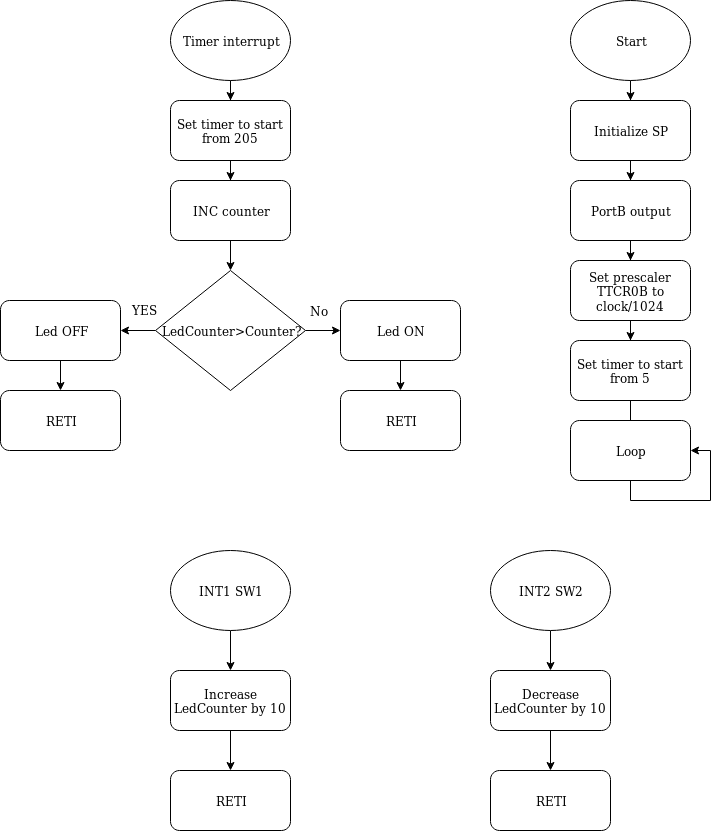

The diagram above was exported from draw.io. Its source (the exported page's mxGraphModel, read from the mxfile embedded in the PNG):
<mxGraphModel dx="1392" dy="831" grid="1" gridSize="10" guides="1" tooltips="1" connect="1" arrows="1" fold="1" page="1" pageScale="1" pageWidth="827" pageHeight="1169" math="0" shadow="0">
  <root>
    <mxCell id="0" />
    <mxCell id="1" parent="0" />
    <mxCell id="r8vn-lN5lBldQ0vZkKlW-8" value="" style="edgeStyle=orthogonalEdgeStyle;rounded=0;orthogonalLoop=1;jettySize=auto;html=1;" parent="1" source="r8vn-lN5lBldQ0vZkKlW-1" target="r8vn-lN5lBldQ0vZkKlW-2" edge="1">
      <mxGeometry relative="1" as="geometry" />
    </mxCell>
    <mxCell id="r8vn-lN5lBldQ0vZkKlW-1" value="Start" style="ellipse;whiteSpace=wrap;html=1;" parent="1" vertex="1">
      <mxGeometry x="580" y="60" width="120" height="80" as="geometry" />
    </mxCell>
    <mxCell id="r8vn-lN5lBldQ0vZkKlW-9" value="" style="edgeStyle=orthogonalEdgeStyle;rounded=0;orthogonalLoop=1;jettySize=auto;html=1;" parent="1" source="r8vn-lN5lBldQ0vZkKlW-2" target="r8vn-lN5lBldQ0vZkKlW-3" edge="1">
      <mxGeometry relative="1" as="geometry" />
    </mxCell>
    <mxCell id="r8vn-lN5lBldQ0vZkKlW-2" value="Initialize SP" style="rounded=1;whiteSpace=wrap;html=1;" parent="1" vertex="1">
      <mxGeometry x="580" y="160" width="120" height="60" as="geometry" />
    </mxCell>
    <mxCell id="r8vn-lN5lBldQ0vZkKlW-10" value="" style="edgeStyle=orthogonalEdgeStyle;rounded=0;orthogonalLoop=1;jettySize=auto;html=1;" parent="1" source="r8vn-lN5lBldQ0vZkKlW-3" target="r8vn-lN5lBldQ0vZkKlW-4" edge="1">
      <mxGeometry relative="1" as="geometry" />
    </mxCell>
    <mxCell id="r8vn-lN5lBldQ0vZkKlW-3" value="PortB output" style="rounded=1;whiteSpace=wrap;html=1;" parent="1" vertex="1">
      <mxGeometry x="580" y="240" width="120" height="60" as="geometry" />
    </mxCell>
    <mxCell id="r8vn-lN5lBldQ0vZkKlW-11" value="" style="edgeStyle=orthogonalEdgeStyle;rounded=0;orthogonalLoop=1;jettySize=auto;html=1;" parent="1" source="r8vn-lN5lBldQ0vZkKlW-4" target="r8vn-lN5lBldQ0vZkKlW-5" edge="1">
      <mxGeometry relative="1" as="geometry" />
    </mxCell>
    <mxCell id="r8vn-lN5lBldQ0vZkKlW-4" value="Set prescaler TTCR0B to clock/1024" style="rounded=1;whiteSpace=wrap;html=1;" parent="1" vertex="1">
      <mxGeometry x="580" y="320" width="120" height="60" as="geometry" />
    </mxCell>
    <mxCell id="r8vn-lN5lBldQ0vZkKlW-13" value="" style="edgeStyle=orthogonalEdgeStyle;rounded=0;orthogonalLoop=1;jettySize=auto;html=1;" parent="1" source="r8vn-lN5lBldQ0vZkKlW-5" edge="1">
      <mxGeometry relative="1" as="geometry">
        <mxPoint x="640" y="540" as="targetPoint" />
      </mxGeometry>
    </mxCell>
    <mxCell id="r8vn-lN5lBldQ0vZkKlW-5" value="Set timer to start from 5" style="rounded=1;whiteSpace=wrap;html=1;" parent="1" vertex="1">
      <mxGeometry x="580" y="400" width="120" height="60" as="geometry" />
    </mxCell>
    <mxCell id="r8vn-lN5lBldQ0vZkKlW-6" value="Loop" style="rounded=1;whiteSpace=wrap;html=1;" parent="1" vertex="1">
      <mxGeometry x="580" y="480" width="120" height="60" as="geometry" />
    </mxCell>
    <mxCell id="r8vn-lN5lBldQ0vZkKlW-7" style="edgeStyle=orthogonalEdgeStyle;rounded=0;orthogonalLoop=1;jettySize=auto;html=1;exitX=0.5;exitY=1;exitDx=0;exitDy=0;entryX=1;entryY=0.5;entryDx=0;entryDy=0;" parent="1" source="r8vn-lN5lBldQ0vZkKlW-6" target="r8vn-lN5lBldQ0vZkKlW-6" edge="1">
      <mxGeometry relative="1" as="geometry" />
    </mxCell>
    <mxCell id="r8vn-lN5lBldQ0vZkKlW-26" value="" style="edgeStyle=orthogonalEdgeStyle;rounded=0;orthogonalLoop=1;jettySize=auto;html=1;" parent="1" source="r8vn-lN5lBldQ0vZkKlW-15" target="r8vn-lN5lBldQ0vZkKlW-19" edge="1">
      <mxGeometry relative="1" as="geometry" />
    </mxCell>
    <mxCell id="r8vn-lN5lBldQ0vZkKlW-15" value="Timer interrupt" style="ellipse;whiteSpace=wrap;html=1;" parent="1" vertex="1">
      <mxGeometry x="180" y="60" width="120" height="80" as="geometry" />
    </mxCell>
    <mxCell id="r8vn-lN5lBldQ0vZkKlW-24" value="" style="edgeStyle=orthogonalEdgeStyle;rounded=0;orthogonalLoop=1;jettySize=auto;html=1;" parent="1" source="r8vn-lN5lBldQ0vZkKlW-17" target="r8vn-lN5lBldQ0vZkKlW-18" edge="1">
      <mxGeometry relative="1" as="geometry" />
    </mxCell>
    <mxCell id="r8vn-lN5lBldQ0vZkKlW-17" value="INC counter" style="rounded=1;whiteSpace=wrap;html=1;" parent="1" vertex="1">
      <mxGeometry x="180" y="240" width="120" height="60" as="geometry" />
    </mxCell>
    <mxCell id="pomc1gEIzOOqrGELEXpY-5" value="" style="edgeStyle=orthogonalEdgeStyle;rounded=0;orthogonalLoop=1;jettySize=auto;html=1;" edge="1" parent="1" source="r8vn-lN5lBldQ0vZkKlW-18" target="pomc1gEIzOOqrGELEXpY-2">
      <mxGeometry relative="1" as="geometry" />
    </mxCell>
    <mxCell id="pomc1gEIzOOqrGELEXpY-7" value="" style="edgeStyle=orthogonalEdgeStyle;rounded=0;orthogonalLoop=1;jettySize=auto;html=1;" edge="1" parent="1" source="r8vn-lN5lBldQ0vZkKlW-18" target="pomc1gEIzOOqrGELEXpY-1">
      <mxGeometry relative="1" as="geometry" />
    </mxCell>
    <mxCell id="r8vn-lN5lBldQ0vZkKlW-18" value="LedCounter&amp;gt;Counter?" style="rhombus;whiteSpace=wrap;html=1;" parent="1" vertex="1">
      <mxGeometry x="165" y="330" width="150" height="120" as="geometry" />
    </mxCell>
    <mxCell id="r8vn-lN5lBldQ0vZkKlW-25" value="" style="edgeStyle=orthogonalEdgeStyle;rounded=0;orthogonalLoop=1;jettySize=auto;html=1;" parent="1" source="r8vn-lN5lBldQ0vZkKlW-19" target="r8vn-lN5lBldQ0vZkKlW-17" edge="1">
      <mxGeometry relative="1" as="geometry" />
    </mxCell>
    <mxCell id="r8vn-lN5lBldQ0vZkKlW-19" value="Set timer to start from 205" style="rounded=1;whiteSpace=wrap;html=1;" parent="1" vertex="1">
      <mxGeometry x="180" y="160" width="120" height="60" as="geometry" />
    </mxCell>
    <mxCell id="pomc1gEIzOOqrGELEXpY-8" value="" style="edgeStyle=orthogonalEdgeStyle;rounded=0;orthogonalLoop=1;jettySize=auto;html=1;" edge="1" parent="1" source="pomc1gEIzOOqrGELEXpY-1" target="pomc1gEIzOOqrGELEXpY-4">
      <mxGeometry relative="1" as="geometry" />
    </mxCell>
    <mxCell id="pomc1gEIzOOqrGELEXpY-1" value="Led ON" style="rounded=1;whiteSpace=wrap;html=1;" vertex="1" parent="1">
      <mxGeometry x="350" y="360" width="120" height="60" as="geometry" />
    </mxCell>
    <mxCell id="pomc1gEIzOOqrGELEXpY-6" value="" style="edgeStyle=orthogonalEdgeStyle;rounded=0;orthogonalLoop=1;jettySize=auto;html=1;" edge="1" parent="1" source="pomc1gEIzOOqrGELEXpY-2" target="pomc1gEIzOOqrGELEXpY-3">
      <mxGeometry relative="1" as="geometry" />
    </mxCell>
    <mxCell id="pomc1gEIzOOqrGELEXpY-2" value="Led OFF" style="rounded=1;whiteSpace=wrap;html=1;" vertex="1" parent="1">
      <mxGeometry x="10" y="360" width="120" height="60" as="geometry" />
    </mxCell>
    <mxCell id="pomc1gEIzOOqrGELEXpY-3" value="RETI" style="rounded=1;whiteSpace=wrap;html=1;" vertex="1" parent="1">
      <mxGeometry x="10" y="450" width="120" height="60" as="geometry" />
    </mxCell>
    <mxCell id="pomc1gEIzOOqrGELEXpY-4" value="RETI" style="rounded=1;whiteSpace=wrap;html=1;" vertex="1" parent="1">
      <mxGeometry x="350" y="450" width="120" height="60" as="geometry" />
    </mxCell>
    <mxCell id="pomc1gEIzOOqrGELEXpY-9" value="YES" style="text;html=1;resizable=0;points=[];autosize=1;align=left;verticalAlign=top;spacingTop=-4;" vertex="1" parent="1">
      <mxGeometry x="140" y="360" width="40" height="20" as="geometry" />
    </mxCell>
    <mxCell id="pomc1gEIzOOqrGELEXpY-10" value="No" style="text;html=1;resizable=0;points=[];autosize=1;align=left;verticalAlign=top;spacingTop=-4;" vertex="1" parent="1">
      <mxGeometry x="318" y="361" width="30" height="20" as="geometry" />
    </mxCell>
    <mxCell id="pomc1gEIzOOqrGELEXpY-15" value="" style="edgeStyle=orthogonalEdgeStyle;rounded=0;orthogonalLoop=1;jettySize=auto;html=1;" edge="1" parent="1" source="pomc1gEIzOOqrGELEXpY-11" target="pomc1gEIzOOqrGELEXpY-13">
      <mxGeometry relative="1" as="geometry" />
    </mxCell>
    <mxCell id="pomc1gEIzOOqrGELEXpY-11" value="INT1 SW1" style="ellipse;whiteSpace=wrap;html=1;" vertex="1" parent="1">
      <mxGeometry x="180" y="610" width="120" height="80" as="geometry" />
    </mxCell>
    <mxCell id="pomc1gEIzOOqrGELEXpY-16" value="" style="edgeStyle=orthogonalEdgeStyle;rounded=0;orthogonalLoop=1;jettySize=auto;html=1;" edge="1" parent="1" source="pomc1gEIzOOqrGELEXpY-12" target="pomc1gEIzOOqrGELEXpY-14">
      <mxGeometry relative="1" as="geometry" />
    </mxCell>
    <mxCell id="pomc1gEIzOOqrGELEXpY-12" value="INT2 SW2" style="ellipse;whiteSpace=wrap;html=1;" vertex="1" parent="1">
      <mxGeometry x="500" y="610" width="120" height="80" as="geometry" />
    </mxCell>
    <mxCell id="pomc1gEIzOOqrGELEXpY-19" value="" style="edgeStyle=orthogonalEdgeStyle;rounded=0;orthogonalLoop=1;jettySize=auto;html=1;" edge="1" parent="1" source="pomc1gEIzOOqrGELEXpY-13" target="pomc1gEIzOOqrGELEXpY-17">
      <mxGeometry relative="1" as="geometry" />
    </mxCell>
    <mxCell id="pomc1gEIzOOqrGELEXpY-13" value="Increase LedCounter by 10" style="rounded=1;whiteSpace=wrap;html=1;" vertex="1" parent="1">
      <mxGeometry x="180" y="730" width="120" height="60" as="geometry" />
    </mxCell>
    <mxCell id="pomc1gEIzOOqrGELEXpY-20" value="" style="edgeStyle=orthogonalEdgeStyle;rounded=0;orthogonalLoop=1;jettySize=auto;html=1;" edge="1" parent="1" source="pomc1gEIzOOqrGELEXpY-14" target="pomc1gEIzOOqrGELEXpY-18">
      <mxGeometry relative="1" as="geometry" />
    </mxCell>
    <mxCell id="pomc1gEIzOOqrGELEXpY-14" value="Decrease LedCounter by 10" style="rounded=1;whiteSpace=wrap;html=1;" vertex="1" parent="1">
      <mxGeometry x="500" y="730" width="120" height="60" as="geometry" />
    </mxCell>
    <mxCell id="pomc1gEIzOOqrGELEXpY-17" value="RETI" style="rounded=1;whiteSpace=wrap;html=1;" vertex="1" parent="1">
      <mxGeometry x="180" y="830" width="120" height="60" as="geometry" />
    </mxCell>
    <mxCell id="pomc1gEIzOOqrGELEXpY-18" value="RETI" style="rounded=1;whiteSpace=wrap;html=1;" vertex="1" parent="1">
      <mxGeometry x="500" y="830" width="120" height="60" as="geometry" />
    </mxCell>
  </root>
</mxGraphModel>